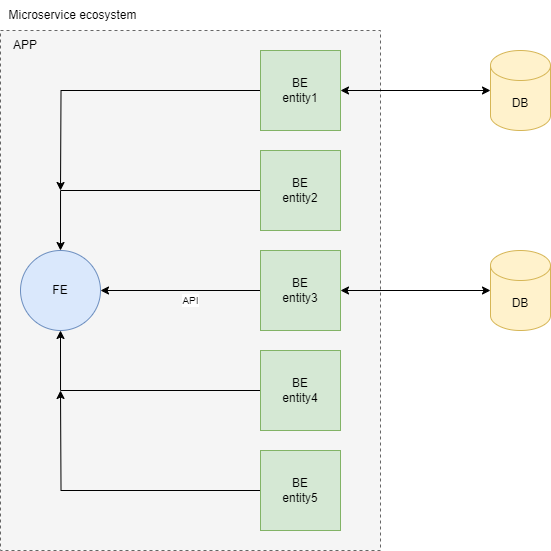

The diagram above was exported from draw.io. Its source (the exported page's mxGraphModel, read from the mxfile embedded in the PNG):
<mxGraphModel dx="1659" dy="1838" grid="1" gridSize="10" guides="1" tooltips="1" connect="1" arrows="1" fold="1" page="1" pageScale="1" pageWidth="827" pageHeight="1169" math="0" shadow="0">
  <root>
    <mxCell id="0" />
    <mxCell id="1" parent="0" />
    <mxCell id="Xdi8YDgXP3CGWQFmRHba-6" value="" style="rounded=0;whiteSpace=wrap;html=1;fillColor=#f5f5f5;fontColor=#333333;strokeColor=#666666;dashed=1;" parent="1" vertex="1">
      <mxGeometry x="100" y="-20" width="380" height="520" as="geometry" />
    </mxCell>
    <mxCell id="Xdi8YDgXP3CGWQFmRHba-7" style="edgeStyle=orthogonalEdgeStyle;rounded=0;orthogonalLoop=1;jettySize=auto;html=1;entryX=1;entryY=0.5;entryDx=0;entryDy=0;" parent="1" source="Xdi8YDgXP3CGWQFmRHba-1" target="Xdi8YDgXP3CGWQFmRHba-5" edge="1">
      <mxGeometry relative="1" as="geometry" />
    </mxCell>
    <mxCell id="pcuFT_IBhPtCFMAK2ORU-1" value="&lt;font style=&quot;font-size: 10px;&quot;&gt;API&lt;/font&gt;" style="edgeLabel;html=1;align=center;verticalAlign=middle;resizable=0;points=[];" vertex="1" connectable="0" parent="Xdi8YDgXP3CGWQFmRHba-7">
      <mxGeometry x="-0.25" y="4" relative="1" as="geometry">
        <mxPoint x="-10" y="6" as="offset" />
      </mxGeometry>
    </mxCell>
    <mxCell id="Xdi8YDgXP3CGWQFmRHba-1" value="BE&lt;div&gt;entity3&lt;/div&gt;" style="whiteSpace=wrap;html=1;aspect=fixed;fillColor=#d5e8d4;strokeColor=#82b366;" parent="1" vertex="1">
      <mxGeometry x="360" y="200" width="80" height="80" as="geometry" />
    </mxCell>
    <mxCell id="Xdi8YDgXP3CGWQFmRHba-2" value="DB" style="shape=cylinder3;whiteSpace=wrap;html=1;boundedLbl=1;backgroundOutline=1;size=15;fillColor=#fff2cc;strokeColor=#d6b656;" parent="1" vertex="1">
      <mxGeometry x="590" y="200" width="60" height="80" as="geometry" />
    </mxCell>
    <mxCell id="Xdi8YDgXP3CGWQFmRHba-3" style="edgeStyle=orthogonalEdgeStyle;rounded=0;orthogonalLoop=1;jettySize=auto;html=1;entryX=0;entryY=0.5;entryDx=0;entryDy=0;entryPerimeter=0;startArrow=classic;startFill=1;" parent="1" source="Xdi8YDgXP3CGWQFmRHba-1" target="Xdi8YDgXP3CGWQFmRHba-2" edge="1">
      <mxGeometry relative="1" as="geometry" />
    </mxCell>
    <mxCell id="Xdi8YDgXP3CGWQFmRHba-5" value="FE" style="ellipse;whiteSpace=wrap;html=1;aspect=fixed;fillColor=#dae8fc;strokeColor=#6c8ebf;" parent="1" vertex="1">
      <mxGeometry x="120" y="200" width="80" height="80" as="geometry" />
    </mxCell>
    <mxCell id="Xdi8YDgXP3CGWQFmRHba-8" value="APP" style="text;html=1;align=center;verticalAlign=middle;whiteSpace=wrap;rounded=0;" parent="1" vertex="1">
      <mxGeometry x="100" y="-20" width="50" height="30" as="geometry" />
    </mxCell>
    <mxCell id="pcuFT_IBhPtCFMAK2ORU-12" style="edgeStyle=orthogonalEdgeStyle;rounded=0;orthogonalLoop=1;jettySize=auto;html=1;" edge="1" parent="1" source="pcuFT_IBhPtCFMAK2ORU-2" target="Xdi8YDgXP3CGWQFmRHba-5">
      <mxGeometry relative="1" as="geometry" />
    </mxCell>
    <mxCell id="pcuFT_IBhPtCFMAK2ORU-2" value="BE&lt;div&gt;entity4&lt;/div&gt;" style="whiteSpace=wrap;html=1;aspect=fixed;fillColor=#d5e8d4;strokeColor=#82b366;" vertex="1" parent="1">
      <mxGeometry x="360" y="300" width="80" height="80" as="geometry" />
    </mxCell>
    <mxCell id="pcuFT_IBhPtCFMAK2ORU-9" style="edgeStyle=orthogonalEdgeStyle;rounded=0;orthogonalLoop=1;jettySize=auto;html=1;startArrow=classic;startFill=1;" edge="1" parent="1" source="pcuFT_IBhPtCFMAK2ORU-3" target="pcuFT_IBhPtCFMAK2ORU-7">
      <mxGeometry relative="1" as="geometry" />
    </mxCell>
    <mxCell id="pcuFT_IBhPtCFMAK2ORU-14" style="edgeStyle=orthogonalEdgeStyle;rounded=0;orthogonalLoop=1;jettySize=auto;html=1;" edge="1" parent="1" source="pcuFT_IBhPtCFMAK2ORU-3">
      <mxGeometry relative="1" as="geometry">
        <mxPoint x="160" y="140" as="targetPoint" />
      </mxGeometry>
    </mxCell>
    <mxCell id="pcuFT_IBhPtCFMAK2ORU-3" value="BE&lt;div&gt;entity1&lt;/div&gt;" style="whiteSpace=wrap;html=1;aspect=fixed;fillColor=#d5e8d4;strokeColor=#82b366;" vertex="1" parent="1">
      <mxGeometry x="360" width="80" height="80" as="geometry" />
    </mxCell>
    <mxCell id="pcuFT_IBhPtCFMAK2ORU-13" style="edgeStyle=orthogonalEdgeStyle;rounded=0;orthogonalLoop=1;jettySize=auto;html=1;" edge="1" parent="1" source="pcuFT_IBhPtCFMAK2ORU-4">
      <mxGeometry relative="1" as="geometry">
        <mxPoint x="160" y="340" as="targetPoint" />
      </mxGeometry>
    </mxCell>
    <mxCell id="pcuFT_IBhPtCFMAK2ORU-4" value="BE&lt;div&gt;entity5&lt;/div&gt;" style="whiteSpace=wrap;html=1;aspect=fixed;fillColor=#d5e8d4;strokeColor=#82b366;" vertex="1" parent="1">
      <mxGeometry x="360" y="400" width="80" height="80" as="geometry" />
    </mxCell>
    <mxCell id="pcuFT_IBhPtCFMAK2ORU-11" style="edgeStyle=orthogonalEdgeStyle;rounded=0;orthogonalLoop=1;jettySize=auto;html=1;" edge="1" parent="1" source="pcuFT_IBhPtCFMAK2ORU-5" target="Xdi8YDgXP3CGWQFmRHba-5">
      <mxGeometry relative="1" as="geometry" />
    </mxCell>
    <mxCell id="pcuFT_IBhPtCFMAK2ORU-5" value="BE&lt;div&gt;entity2&lt;/div&gt;" style="whiteSpace=wrap;html=1;aspect=fixed;fillColor=#d5e8d4;strokeColor=#82b366;" vertex="1" parent="1">
      <mxGeometry x="360" y="100" width="80" height="80" as="geometry" />
    </mxCell>
    <mxCell id="pcuFT_IBhPtCFMAK2ORU-7" value="DB" style="shape=cylinder3;whiteSpace=wrap;html=1;boundedLbl=1;backgroundOutline=1;size=15;fillColor=#fff2cc;strokeColor=#d6b656;" vertex="1" parent="1">
      <mxGeometry x="590" width="60" height="80" as="geometry" />
    </mxCell>
    <mxCell id="pcuFT_IBhPtCFMAK2ORU-10" value="Microservice ecosystem" style="text;html=1;align=center;verticalAlign=middle;whiteSpace=wrap;rounded=0;" vertex="1" parent="1">
      <mxGeometry x="100" y="-50" width="145" height="30" as="geometry" />
    </mxCell>
  </root>
</mxGraphModel>